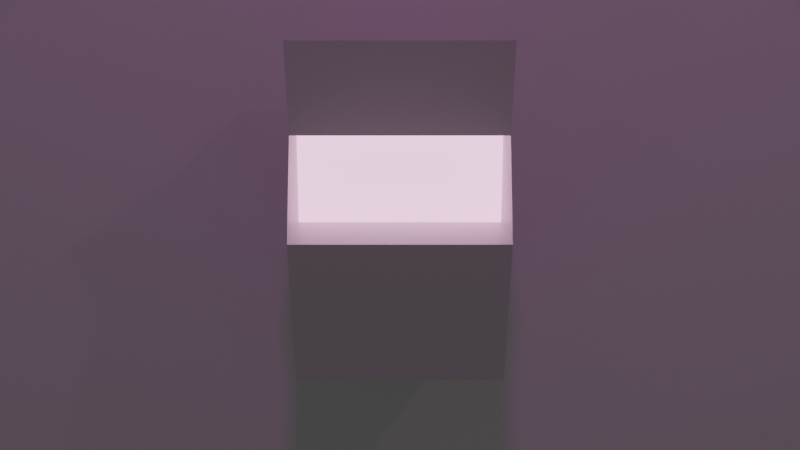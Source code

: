 # Source: ArcadeHudIcon.blend  (saved by Blender 3.3.6; exported with 4.5.12 LTS)
import bpy
from mathutils import Matrix  # noqa: F401  (used for matrix-valued properties, if any)

bpy.ops.wm.read_factory_settings(use_empty=True)
scene = bpy.context.scene
scene.name = 'Scene'

# ---- collections
col_collection = bpy.data.collections.new('Collection'); scene.collection.children.link(col_collection)

# ---- materials (node trees are filled in below, after node groups)
mat_material = bpy.data.materials.new('Material')
mat_material.alpha_threshold = 0.0
mat_material.use_transparent_shadow = False
mat_material.line_color = (0.0, 0.0, 0.0, 1.0)
mat_material_001 = bpy.data.materials.new('Material.001')
mat_material_001.use_transparent_shadow = False
mat_material_002 = bpy.data.materials.new('Material.002')
mat_material_002.use_transparent_shadow = False

# ---- material node trees
mat_material.use_nodes = True; mat_material.node_tree.nodes.clear()
_N = mat_material.node_tree.nodes; _L = mat_material.node_tree.links
n0 = _N.new('ShaderNodeOutputMaterial'); n0.name = 'Material Output'; n0.location = (300, 300)
n1 = _N.new('ShaderNodeBsdfPrincipled'); n1.name = 'Principled BSDF'; n1.location = (10, 300)
n1.distribution = 'GGX'
n1.subsurface_method = 'RANDOM_WALK_SKIN'
n1.inputs[2].default_value = 0.4
n1.inputs[3].default_value = 1.45
n1.inputs[27].default_value = (0.0, 0.0, 0.0, 1.0)
n1.inputs[28].default_value = 1.0
_L.new(n1.outputs[0], n0.inputs[0])
n0.is_active_output = True
mat_material_001.use_nodes = True; mat_material_001.node_tree.nodes.clear()
_N = mat_material_001.node_tree.nodes; _L = mat_material_001.node_tree.links
n0 = _N.new('ShaderNodeBsdfPrincipled'); n0.name = 'Principled BSDF'; n0.location = (10, 300)
n0.distribution = 'GGX'
n0.subsurface_method = 'RANDOM_WALK_SKIN'
n0.inputs[0].default_value = (0.8, 0.2517, 0.6145, 1.0)
n0.inputs[3].default_value = 1.45
n0.inputs[27].default_value = (0.5382, 0.3349, 0.4422, 1.0)
n0.inputs[28].default_value = 3.0
n1 = _N.new('ShaderNodeOutputMaterial'); n1.name = 'Material Output'; n1.location = (300, 300)
_L.new(n0.outputs[0], n1.inputs[0])
n1.is_active_output = True
mat_material_002.use_nodes = True; mat_material_002.node_tree.nodes.clear()
_N = mat_material_002.node_tree.nodes; _L = mat_material_002.node_tree.links
n0 = _N.new('ShaderNodeBsdfPrincipled'); n0.name = 'Principled BSDF'; n0.location = (10, 300)
n0.distribution = 'GGX'
n0.subsurface_method = 'RANDOM_WALK_SKIN'
n0.inputs[0].default_value = (1.0, 1.0, 1.0, 1.0)
n0.inputs[3].default_value = 1.45
n1 = _N.new('ShaderNodeOutputMaterial'); n1.name = 'Material Output'; n1.location = (300, 300)
_L.new(n0.outputs[0], n1.inputs[0])
n1.is_active_output = True

# ---- world
world_world = bpy.data.worlds.new('World'); scene.world = world_world
world_world.use_nodes = True; world_world.node_tree.nodes.clear()
_N = world_world.node_tree.nodes; _L = world_world.node_tree.links
n0 = _N.new('ShaderNodeOutputWorld'); n0.name = 'World Output'; n0.location = (300, 300)
n1 = _N.new('ShaderNodeBackground'); n1.name = 'Background'; n1.location = (10, 300)
n1.inputs[0].default_value = (0.05088, 0.05088, 0.05088, 1.0)
_L.new(n1.outputs[0], n0.inputs[0])
n0.is_active_output = True
world_world.color = (0.05088, 0.05088, 0.05088)
world_world.use_sun_shadow = False
world_world.sun_shadow_jitter_overblur = 0.0

# ---- cameras
cam_camera_001 = bpy.data.cameras.new('Camera.001')

# ---- lights
light_spot = bpy.data.lights.new('Spot', 'SPOT')
light_spot.color = (0.5855, 0.3294, 0.6038)
light_spot.transmission_factor = 0.0
light_spot.use_shadow = False
light_spot.energy = 1.0
light_spot.shadow_soft_size = 0.46
light_spot.shadow_maximum_resolution = 0.006
light_spot.use_absolute_resolution = True
light_spot.spot_size = 1.588
light_spot.show_cone = True
light_spot_001 = bpy.data.lights.new('Spot.001', 'SPOT')
light_spot_001.color = (1.0, 0.1819, 0.9037)
light_spot_001.transmission_factor = 0.0
light_spot_001.energy = 200.0
light_spot_001.shadow_soft_size = 0.25
light_spot_001.shadow_maximum_resolution = 0.006
light_spot_001.use_absolute_resolution = True
light_spot_002 = bpy.data.lights.new('Spot.002', 'SPOT')
light_spot_002.color = (0.1845, 0.08815, 0.1407)
light_spot_002.transmission_factor = 0.0
light_spot_002.energy = 500.0
light_spot_002.shadow_soft_size = 0.25
light_spot_002.shadow_maximum_resolution = 0.006
light_spot_002.use_absolute_resolution = True
light_spot_002.spot_size = 1.608

# ---- meshes
me_cube = bpy.data.meshes.new('Cube')
me_cube.from_pydata([(1.0, 1.0, 1.0), (1.0, 1.0, -1.0), (1.0, -1.0, 1.0), (1.0, -1.0, -1.0), (-1.557, 1.0, 1.179), (-1.0, 1.0, -1.0), (-1.557, -1.0, 1.179), (-1.0, -1.0, -1.0), (-1.696, -1.0, -0.008007), (-1.696, 1.0, -0.008007), (0.0, -1.0, 1.0), (0.0, 1.0, 1.0), (-1.155, -1.0, 0.5976), (-1.155, 1.0, 0.5976), (-0.6631, 0.9657, 0.6038), (-0.6323, 0.9657, -0.001756), (-0.6323, -0.9657, -0.001756), (-0.6631, -0.9657, 0.6038)], [], [(9, 13, 4, 11, 0, 1, 5), (5, 1, 3, 7), (16, 17, 14, 15), (1, 0, 2, 3), (11, 4, 6, 10), (12, 6, 4, 13), (3, 2, 10, 6, 12, 8, 7), (0, 11, 10, 2), (7, 8, 9, 5), (13, 14, 17, 12), (9, 8, 16, 15), (8, 12, 17, 16), (13, 9, 15, 14)])
me_cube.polygons.foreach_set('material_index', [0, 0, 1, 0, 0, 0, 0, 0, 0, 0, 0, 0, 0])
_uv = me_cube.uv_layers.new(name='UVMap')
_uv.uv.foreach_set('vector', [0.5, 0.25, 0.5625, 0.25, 0.625, 0.25, 0.625, 0.375, 0.625, 0.5, 0.375, 0.5, 0.375, 0.25, 0.125, 0.5, 0.375, 0.5, 0.375, 0.75, 0.125, 0.75, 0.5, 0.0, 0.5625, 0.0, 0.5625, 0.25, 0.5, 0.25, 0.375, 0.5, 0.625, 0.5, 0.625, 0.75, 0.375, 0.75, 0.75, 0.5, 0.875, 0.5, 0.875, 0.75, 0.75, 0.75, 0.5625, 0.0, 0.625, 0.0, 0.625, 0.25, 0.5625, 0.25, 0.375, 0.75, 0.625, 0.75, 0.625, 0.875, 0.625, 1.0, 0.5625, 1.0, 0.5, 1.0, 0.375, 1.0, 0.625, 0.5, 0.75, 0.5, 0.75, 0.75, 0.625, 0.75, 0.375, 0.0, 0.5, 0.0, 0.5, 0.25, 0.375, 0.25, 0.5625, 0.25, 0.5625, 0.25, 0.5625, 0.0, 0.5625, 0.0, 0.5, 0.25, 0.5, 0.0, 0.5, 0.0, 0.5, 0.25, 0.5, 1.0, 0.5625, 1.0, 0.5625, 1.0, 0.5, 1.0, 0.5625, 0.25, 0.5, 0.25, 0.5, 0.25, 0.5625, 0.25])
me_cube.materials.append(mat_material)
me_cube.materials.append(mat_material_001)
me_cube.use_mirror_vertex_groups = False
me_cube.update()
me_plane = bpy.data.meshes.new('Plane')
me_plane.from_pydata([(-1.0, -1.0, 0.0), (1.0, -1.0, 0.0), (-1.0, 1.0, 0.0), (1.0, 1.0, 0.0)], [], [(0, 1, 3, 2)])
_uv = me_plane.uv_layers.new(name='UVMap')
_uv.uv.foreach_set('vector', [0.0, 0.0, 1.0, 0.0, 1.0, 1.0, 0.0, 1.0])
me_plane.materials.append(mat_material_002)
me_plane.update()

# ---- objects
ob_cube = bpy.data.objects.new('Cube', me_cube)
ob_spot = bpy.data.objects.new('Spot', light_spot)
ob_spot_001 = bpy.data.objects.new('Spot.001', light_spot_001)
ob_spot_002 = bpy.data.objects.new('Spot.002', light_spot_002)
ob_camera_001 = bpy.data.objects.new('Camera.001', cam_camera_001)
ob_plane = bpy.data.objects.new('Plane', me_plane)

# ---- transforms, parenting, visibility, modifiers, constraints
ob_cube.location = (0.0, 0.0, 0.0)
ob_cube.scale = (0.45, 0.6, 0.9)
ob_cube.lock_rotations_4d = False
ob_cube.empty_display_type = 'ARROWS'
ob_cube.lineart.crease_threshold = 0.0
ob_spot.location = (-0.3855, 0.0, 0.348)
ob_spot.rotation_euler = (1.571, 0.0, 1.571)
ob_spot.lineart.crease_threshold = 0.0
ob_spot_001.location = (-5.384, 0.0, 7.083)
ob_spot_001.rotation_euler = (0.0, -0.6109, 0.0)
ob_spot_002.location = (-8.499, -7.609, 8.655)
ob_spot_002.rotation_euler = (0.6689, -0.5023, -0.3637)
ob_camera_001.location = (-6.467, 0.0006519, 1.513)
ob_camera_001.rotation_euler = (1.328, -6.98e-08, -1.571)
ob_plane.location = (0.9558, 0.0, 0.0)
ob_plane.rotation_euler = (-0.0, -1.571, 0.0)
ob_plane.scale = (4.0, 4.0, 4.0)

# ---- collection membership
col_collection.objects.link(ob_cube)
col_collection.objects.link(ob_spot)
col_collection.objects.link(ob_spot_001)
col_collection.objects.link(ob_spot_002)
col_collection.objects.link(ob_camera_001)
col_collection.objects.link(ob_plane)

# ---- scene / render settings (as saved in the file)
scene.camera = ob_camera_001
scene.frame_start = 1; scene.frame_end = 250; scene.frame_set(1)
scene.render.engine = 'BLENDER_EEVEE_NEXT'
scene.cycles.use_denoising = False
scene.cycles.samples = 128
scene.cycles.sampling_pattern = 'TABULATED_SOBOL'
scene.cycles.use_adaptive_sampling = False
scene.cycles.use_light_tree = False
scene.view_settings.view_transform = 'Filmic'
bpy.context.view_layer.update()
